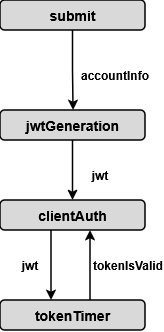

The diagram above was exported from draw.io. Its source (the exported page's mxGraphModel, read from the mxfile embedded in the PNG):
<mxGraphModel dx="1400" dy="780" grid="1" gridSize="10" guides="1" tooltips="1" connect="1" arrows="1" fold="1" page="1" pageScale="1" pageWidth="850" pageHeight="1100" math="0" shadow="0">
  <root>
    <mxCell id="0" />
    <mxCell id="1" parent="0" />
    <mxCell id="jJ0ufwgFiXtr_NkwEN7a-2" edge="1" parent="1" source="rVcchSE4VetnYFHLKTlm-1" style="edgeStyle=orthogonalEdgeStyle;rounded=0;orthogonalLoop=1;jettySize=auto;html=1;startArrow=none;startFill=0;fontStyle=1;fontFamily=Arial;strokeWidth=1.5;">
      <mxGeometry relative="1" as="geometry">
        <mxPoint x="413" y="190" as="targetPoint" />
      </mxGeometry>
    </mxCell>
    <mxCell id="rVcchSE4VetnYFHLKTlm-1" parent="1" style="rounded=1;whiteSpace=wrap;html=1;fontStyle=1;fontFamily=Arial;labelBackgroundColor=none;fillColor=#D9D9D9;fontSize=14;strokeWidth=1.5;" value="submit" vertex="1">
      <mxGeometry height="30" width="145" x="340" y="80" as="geometry" />
    </mxCell>
    <mxCell id="jJ0ufwgFiXtr_NkwEN7a-6" edge="1" parent="1" source="jJ0ufwgFiXtr_NkwEN7a-3" style="edgeStyle=orthogonalEdgeStyle;rounded=0;orthogonalLoop=1;jettySize=auto;html=1;fontStyle=1;fontFamily=Arial;strokeWidth=1.5;">
      <mxGeometry relative="1" as="geometry">
        <mxPoint x="412.5" y="280" as="targetPoint" />
      </mxGeometry>
    </mxCell>
    <mxCell id="jJ0ufwgFiXtr_NkwEN7a-3" parent="1" style="rounded=1;whiteSpace=wrap;html=1;fontStyle=1;fontFamily=Arial;labelBackgroundColor=none;fillColor=#D9D9D9;fontSize=14;strokeWidth=1.5;" value="jwtGeneration" vertex="1">
      <mxGeometry height="30" width="145" x="340" y="190" as="geometry" />
    </mxCell>
    <mxCell id="jJ0ufwgFiXtr_NkwEN7a-5" parent="1" style="text;html=1;whiteSpace=wrap;strokeColor=none;fillColor=none;align=center;verticalAlign=middle;rounded=0;fontStyle=1;fontFamily=Arial;strokeWidth=1.5;" value="accountInfo" vertex="1">
      <mxGeometry height="30" width="60" x="425" y="140" as="geometry" />
    </mxCell>
    <mxCell id="jJ0ufwgFiXtr_NkwEN7a-9" edge="1" parent="1" style="edgeStyle=orthogonalEdgeStyle;rounded=0;orthogonalLoop=1;jettySize=auto;html=1;startArrow=classic;startFill=1;endArrow=none;endFill=0;fontStyle=1;fontFamily=Arial;strokeWidth=1.5;">
      <mxGeometry relative="1" as="geometry">
        <mxPoint x="430" y="310" as="sourcePoint" />
        <mxPoint x="430" y="380" as="targetPoint" />
      </mxGeometry>
    </mxCell>
    <mxCell id="jJ0ufwgFiXtr_NkwEN7a-7" parent="1" style="rounded=1;whiteSpace=wrap;html=1;fontStyle=1;fontFamily=Arial;labelBackgroundColor=none;fillColor=#D9D9D9;fontSize=14;strokeWidth=1.5;" value="clientAuth" vertex="1">
      <mxGeometry height="30" width="145" x="340" y="280" as="geometry" />
    </mxCell>
    <mxCell id="jJ0ufwgFiXtr_NkwEN7a-8" parent="1" style="text;html=1;whiteSpace=wrap;strokeColor=none;fillColor=none;align=center;verticalAlign=middle;rounded=0;fontStyle=1;fontFamily=Arial;strokeWidth=1.5;" value="jwt" vertex="1">
      <mxGeometry height="30" width="60" x="410" y="240" as="geometry" />
    </mxCell>
    <mxCell id="jJ0ufwgFiXtr_NkwEN7a-10" parent="1" style="rounded=1;whiteSpace=wrap;html=1;fontStyle=1;fontFamily=Arial;labelBackgroundColor=none;fillColor=#D9D9D9;fontSize=14;strokeWidth=1.5;" value="tokenTimer" vertex="1">
      <mxGeometry height="30" width="145" x="340" y="380" as="geometry" />
    </mxCell>
    <mxCell id="jJ0ufwgFiXtr_NkwEN7a-11" parent="1" style="text;html=1;whiteSpace=wrap;strokeColor=none;fillColor=none;align=center;verticalAlign=middle;rounded=0;fontStyle=1;fontFamily=Arial;strokeWidth=1.5;" value="tokenIsValid" vertex="1">
      <mxGeometry height="30" width="60" x="437.5" y="330" as="geometry" />
    </mxCell>
    <mxCell id="iRGvGWYrv853WEOzeE0K-1" edge="1" parent="1" style="edgeStyle=orthogonalEdgeStyle;rounded=0;orthogonalLoop=1;jettySize=auto;html=1;startArrow=none;startFill=0;fontStyle=1;fontFamily=Arial;strokeWidth=1.5;">
      <mxGeometry relative="1" as="geometry">
        <mxPoint x="391" y="310" as="sourcePoint" />
        <mxPoint x="391" y="380" as="targetPoint" />
      </mxGeometry>
    </mxCell>
    <mxCell id="iRGvGWYrv853WEOzeE0K-2" parent="1" style="text;html=1;whiteSpace=wrap;strokeColor=none;fillColor=none;align=center;verticalAlign=middle;rounded=0;fontStyle=1;fontFamily=Arial;strokeWidth=1.5;" value="jwt" vertex="1">
      <mxGeometry height="30" width="60" x="340" y="330" as="geometry" />
    </mxCell>
  </root>
</mxGraphModel>